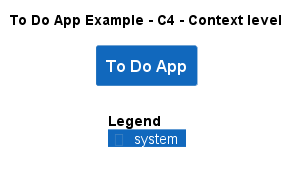

The diagram above was rendered by PlantUML. Its source (embedded in the PNG):
@startuml
!include ..\..\.c4s\C4_Context.puml

AddElementTag("c4interflow:lifecycle:new", $bgColor=green, $fontColor=#ffffff, $borderColor=green, $shadowing="False")
AddElementTag("c4interflow:lifecycle:changed", $bgColor=orange, $fontColor=#ffffff, $borderColor=orange, $shadowing="False")
AddElementTag("c4interflow:lifecycle:removed", $bgColor=red, $fontColor=#ffffff, $borderColor=red, $shadowing="False")

AddRelTag("c4interflow:lifecycle:new", $textColor=green, $lineColor=green)
AddRelTag("c4interflow:lifecycle:changed", $textColor=orange, $lineColor=orange)
AddRelTag("c4interflow:lifecycle:removed", $textColor=red, $lineColor=red)

SHOW_PERSON_PORTRAIT()
LAYOUT_TOP_DOWN()

skinparam linetype polyline

title To Do App Example - C4 - Context level

System(ToDoAppExample.SoftwareSystems.ToDoApp, "To Do App", "")



SHOW_LEGEND()
@enduml